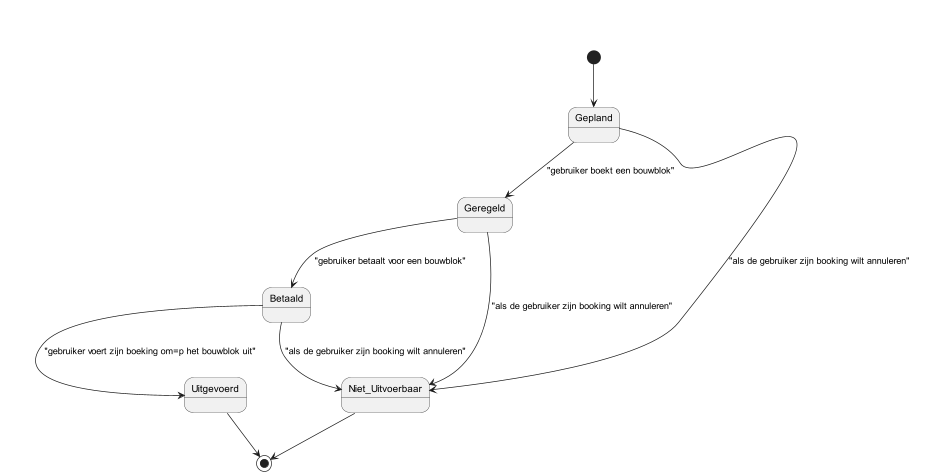

The diagram above was rendered by PlantUML. Its source (embedded in the PNG):
@startuml

state Gepland {
}

state Geregeld {
}

state Betaald {
}

state Uitgevoerd {
}

state Niet_Uitvoerbaar {
}

[*] --> Gepland
Gepland --> Geregeld : "gebruiker boekt een bouwblok"
Geregeld --> Betaald : "gebruiker betaalt voor een bouwblok"
Betaald --> Uitgevoerd : "gebruiker voert zijn boeking om=p het bouwblok uit"
Uitgevoerd --> [*]

Gepland --> Niet_Uitvoerbaar : "als de gebruiker zijn booking wilt annuleren"
Geregeld --> Niet_Uitvoerbaar: "als de gebruiker zijn booking wilt annuleren"
Betaald --> Niet_Uitvoerbaar: "als de gebruiker zijn booking wilt annuleren"
Niet_Uitvoerbaar --> [*]


@enduml